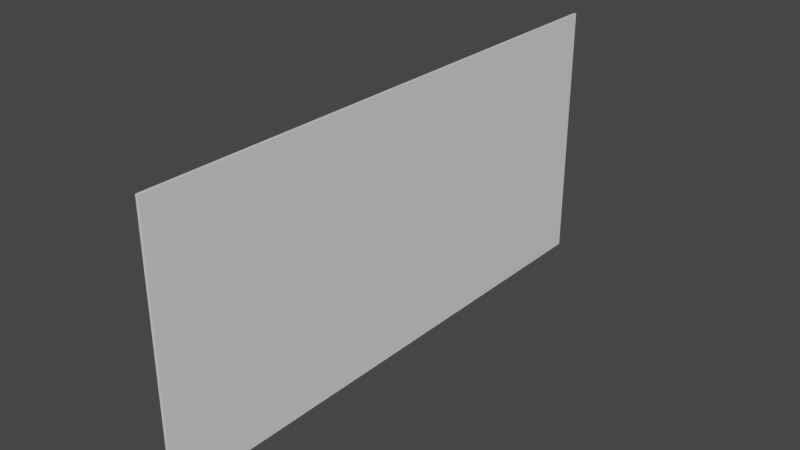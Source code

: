 # Source: WindowColdroom.blend  (saved by Blender 3.4.6; exported with 4.5.12 LTS)
import bpy
from mathutils import Matrix  # noqa: F401  (used for matrix-valued properties, if any)

bpy.ops.wm.read_factory_settings(use_empty=True)
scene = bpy.context.scene
scene.name = 'Scene'

# ---- collections
col_import = bpy.data.collections.new('Import'); scene.collection.children.link(col_import)

# ---- materials (node trees are filled in below, after node groups)
mat_material = bpy.data.materials.new('Material')
mat_material.alpha_threshold = 0.0
mat_material.use_transparent_shadow = False
mat_material.roughness = 0.5
mat_material.line_color = (0.0, 0.0, 0.0, 1.0)

# ---- material node trees
mat_material.use_nodes = True; mat_material.node_tree.nodes.clear()
_N = mat_material.node_tree.nodes; _L = mat_material.node_tree.links
n0 = _N.new('ShaderNodeOutputMaterial'); n0.name = 'Material Output'; n0.location = (300, 300)
n1 = _N.new('ShaderNodeBsdfPrincipled'); n1.name = 'Principled BSDF'; n1.location = (10, 300)
n1.distribution = 'GGX'
n1.subsurface_method = 'RANDOM_WALK_SKIN'
n1.inputs[3].default_value = 1.45
n1.inputs[27].default_value = (0.0, 0.0, 0.0, 1.0)
n1.inputs[28].default_value = 1.0
_L.new(n1.outputs[0], n0.inputs[0])
n0.is_active_output = True

# ---- world
world_world = bpy.data.worlds.new('World'); scene.world = world_world
world_world.use_nodes = True; world_world.node_tree.nodes.clear()
_N = world_world.node_tree.nodes; _L = world_world.node_tree.links
n0 = _N.new('ShaderNodeOutputWorld'); n0.name = 'World Output'; n0.location = (300, 300)
n1 = _N.new('ShaderNodeBackground'); n1.name = 'Background'; n1.location = (10, 300)
n1.inputs[0].default_value = (0.05088, 0.05088, 0.05088, 1.0)
_L.new(n1.outputs[0], n0.inputs[0])
n0.is_active_output = True
world_world.color = (0.05088, 0.05088, 0.05088)
world_world.use_sun_shadow = False
world_world.sun_shadow_jitter_overblur = 0.0

# ---- meshes
me_cube_012 = bpy.data.meshes.new('Cube.012')
me_cube_012.from_pydata([(1.0, 1.0, 1.0), (1.0, 1.0, -1.0), (1.0, -1.0, 1.0), (1.0, -1.0, -1.0), (-1.0, 1.0, 1.0), (-1.0, 1.0, -1.0), (-1.0, -1.0, 1.0), (-1.0, -1.0, -1.0)], [], [(0, 4, 6, 2), (3, 2, 6, 7), (7, 6, 4, 5), (5, 1, 3, 7), (1, 0, 2, 3), (5, 4, 0, 1)])
_uv = me_cube_012.uv_layers.new(name='UVMap')
_uv.uv.foreach_set('vector', [0.625, 0.5, 0.875, 0.5, 0.875, 0.75, 0.625, 0.75, 0.375, 0.75, 0.625, 0.75, 0.625, 1.0, 0.375, 1.0, 0.375, 0.0, 0.625, 0.0, 0.625, 0.25, 0.375, 0.25, 0.125, 0.5, 0.375, 0.5, 0.375, 0.75, 0.125, 0.75, 0.375, 0.5, 0.625, 0.5, 0.625, 0.75, 0.375, 0.75, 0.375, 0.25, 0.625, 0.25, 0.625, 0.5, 0.375, 0.5])
me_cube_012.materials.append(mat_material)
me_cube_012.use_mirror_vertex_groups = False
me_cube_012.update()

# ---- objects
ob_window = bpy.data.objects.new('Window', me_cube_012)

# ---- transforms, parenting, visibility, modifiers, constraints
ob_window.location = (5.093, 0.06857, 2.245)
ob_window.rotation_euler = (1.571, 1.571, 1.571)
ob_window.scale = (0.7371, 1.546, 0.00699)
ob_window.lock_rotations_4d = False
ob_window.empty_display_type = 'ARROWS'
ob_window.lineart.crease_threshold = 0.0

# ---- collection membership
col_import.objects.link(ob_window)

# ---- scene / render settings (as saved in the file)
scene.frame_start = 1; scene.frame_end = 250; scene.frame_set(1)
scene.render.engine = 'BLENDER_EEVEE_NEXT'
scene.cycles.sampling_pattern = 'TABULATED_SOBOL'
scene.cycles.use_light_tree = False
scene.view_settings.view_transform = 'Filmic'
bpy.context.view_layer.update()

# ---- added for rendering (the .blend has no active camera and no usable light): camera, sun
cam_auto = bpy.data.cameras.new('AutoCamera')
cam_auto.lens = 50.0
cam_auto.sensor_width = 36.0
cam_auto.clip_end = 1000.0
ob_auto_camera = bpy.data.objects.new('AutoCamera', cam_auto)
scene.collection.objects.link(ob_auto_camera)
ob_auto_camera.location = (8.26206, -3.73428, 4.78039)
ob_auto_camera.rotation_euler = (1.09748, -7.21219e-08, 0.694738)
scene.camera = ob_auto_camera
light_auto_sun = bpy.data.lights.new('AutoSun', 'SUN')
light_auto_sun.energy = 3.0
light_auto_sun.angle = 0.0523599
ob_auto_sun = bpy.data.objects.new('AutoSun', light_auto_sun)
scene.collection.objects.link(ob_auto_sun)
ob_auto_sun.rotation_euler = (0.872665, 0.174533, 0.523599)
bpy.context.view_layer.update()
